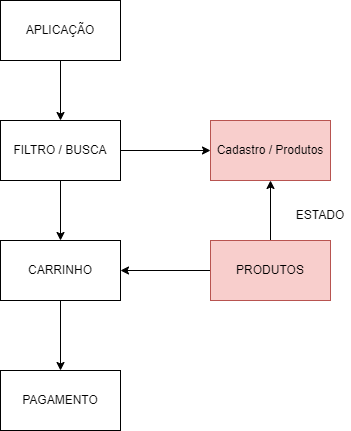

The diagram above was exported from draw.io. Its source (the exported page's mxGraphModel, read from the mxfile embedded in the PNG):
<mxGraphModel dx="868" dy="492" grid="1" gridSize="10" guides="1" tooltips="1" connect="1" arrows="1" fold="1" page="1" pageScale="1" pageWidth="827" pageHeight="1169" math="0" shadow="0">
  <root>
    <mxCell id="0" />
    <mxCell id="1" parent="0" />
    <mxCell id="V-6obU3fJzbYP81rIemK-5" value="" style="edgeStyle=orthogonalEdgeStyle;rounded=0;orthogonalLoop=1;jettySize=auto;html=1;" edge="1" parent="1" source="V-6obU3fJzbYP81rIemK-1" target="V-6obU3fJzbYP81rIemK-3">
      <mxGeometry relative="1" as="geometry" />
    </mxCell>
    <mxCell id="V-6obU3fJzbYP81rIemK-1" value="APLICAÇÃO" style="rounded=0;whiteSpace=wrap;html=1;" vertex="1" parent="1">
      <mxGeometry x="350" y="30" width="120" height="60" as="geometry" />
    </mxCell>
    <mxCell id="V-6obU3fJzbYP81rIemK-10" value="" style="edgeStyle=orthogonalEdgeStyle;rounded=0;orthogonalLoop=1;jettySize=auto;html=1;" edge="1" parent="1" source="V-6obU3fJzbYP81rIemK-2" target="V-6obU3fJzbYP81rIemK-9">
      <mxGeometry relative="1" as="geometry" />
    </mxCell>
    <mxCell id="V-6obU3fJzbYP81rIemK-2" value="CARRINHO" style="rounded=0;whiteSpace=wrap;html=1;" vertex="1" parent="1">
      <mxGeometry x="350" y="270" width="120" height="60" as="geometry" />
    </mxCell>
    <mxCell id="V-6obU3fJzbYP81rIemK-8" value="" style="edgeStyle=orthogonalEdgeStyle;rounded=0;orthogonalLoop=1;jettySize=auto;html=1;" edge="1" parent="1" source="V-6obU3fJzbYP81rIemK-3" target="V-6obU3fJzbYP81rIemK-2">
      <mxGeometry relative="1" as="geometry" />
    </mxCell>
    <mxCell id="V-6obU3fJzbYP81rIemK-15" value="" style="edgeStyle=orthogonalEdgeStyle;rounded=0;orthogonalLoop=1;jettySize=auto;html=1;" edge="1" parent="1" source="V-6obU3fJzbYP81rIemK-3" target="V-6obU3fJzbYP81rIemK-11">
      <mxGeometry relative="1" as="geometry" />
    </mxCell>
    <mxCell id="V-6obU3fJzbYP81rIemK-3" value="&lt;font&gt;FILTRO / BUSCA&lt;br&gt;&lt;/font&gt;" style="rounded=0;whiteSpace=wrap;html=1;" vertex="1" parent="1">
      <mxGeometry x="350" y="150" width="120" height="60" as="geometry" />
    </mxCell>
    <mxCell id="V-6obU3fJzbYP81rIemK-12" value="" style="edgeStyle=orthogonalEdgeStyle;rounded=0;orthogonalLoop=1;jettySize=auto;html=1;" edge="1" parent="1" source="V-6obU3fJzbYP81rIemK-4" target="V-6obU3fJzbYP81rIemK-11">
      <mxGeometry relative="1" as="geometry" />
    </mxCell>
    <mxCell id="V-6obU3fJzbYP81rIemK-16" value="" style="edgeStyle=orthogonalEdgeStyle;rounded=0;orthogonalLoop=1;jettySize=auto;html=1;" edge="1" parent="1" source="V-6obU3fJzbYP81rIemK-4" target="V-6obU3fJzbYP81rIemK-2">
      <mxGeometry relative="1" as="geometry" />
    </mxCell>
    <mxCell id="V-6obU3fJzbYP81rIemK-4" value="PRODUTOS" style="rounded=0;whiteSpace=wrap;html=1;fillColor=#f8cecc;strokeColor=#b85450;" vertex="1" parent="1">
      <mxGeometry x="560" y="270" width="120" height="60" as="geometry" />
    </mxCell>
    <mxCell id="V-6obU3fJzbYP81rIemK-9" value="PAGAMENTO" style="rounded=0;whiteSpace=wrap;html=1;" vertex="1" parent="1">
      <mxGeometry x="350" y="400" width="120" height="60" as="geometry" />
    </mxCell>
    <mxCell id="V-6obU3fJzbYP81rIemK-11" value="Cadastro / Produtos" style="rounded=0;whiteSpace=wrap;html=1;fillColor=#f8cecc;strokeColor=#b85450;" vertex="1" parent="1">
      <mxGeometry x="560" y="150" width="120" height="60" as="geometry" />
    </mxCell>
    <mxCell id="V-6obU3fJzbYP81rIemK-17" value="ESTADO" style="text;html=1;strokeColor=none;fillColor=none;align=center;verticalAlign=middle;whiteSpace=wrap;rounded=0;" vertex="1" parent="1">
      <mxGeometry x="640" y="230" width="60" height="30" as="geometry" />
    </mxCell>
  </root>
</mxGraphModel>